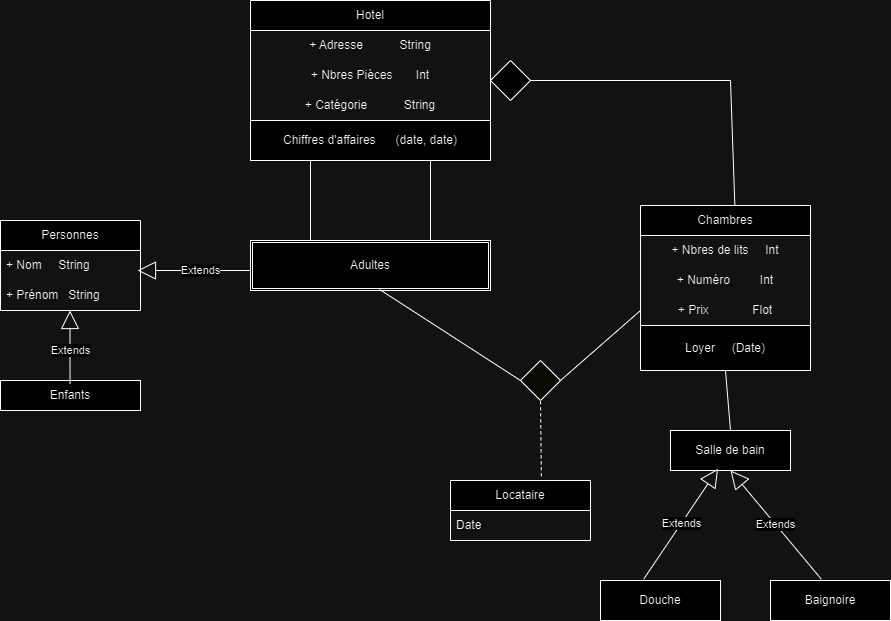

The diagram above was exported from draw.io. Its source (the exported page's mxGraphModel, read from the mxfile embedded in the PNG):
<mxGraphModel dx="1050" dy="1856" grid="1" gridSize="10" guides="1" tooltips="1" connect="1" arrows="1" fold="1" page="1" pageScale="1.5" pageWidth="1169" pageHeight="826" background="none" math="0" shadow="0">
  <root>
    <mxCell id="0" style=";html=1;" />
    <mxCell id="1" style=";html=1;" parent="0" />
    <mxCell id="goOSdWR0hhCcnnqKkiqM-2" value="Hotel" style="swimlane;fontStyle=0;childLayout=stackLayout;horizontal=1;startSize=30;horizontalStack=0;resizeParent=1;resizeParentMax=0;resizeLast=0;collapsible=1;marginBottom=0;whiteSpace=wrap;html=1;" vertex="1" parent="1">
      <mxGeometry x="1040" y="-490" width="240" height="160" as="geometry" />
    </mxCell>
    <mxCell id="goOSdWR0hhCcnnqKkiqM-3" value="+ Adresse&amp;nbsp; &amp;nbsp; &amp;nbsp; &amp;nbsp; &amp;nbsp; &amp;nbsp;String" style="text;strokeColor=none;fillColor=none;align=center;verticalAlign=middle;spacingLeft=4;spacingRight=4;overflow=hidden;points=[[0,0.5],[1,0.5]];portConstraint=eastwest;rotatable=0;whiteSpace=wrap;html=1;" vertex="1" parent="goOSdWR0hhCcnnqKkiqM-2">
      <mxGeometry y="30" width="240" height="30" as="geometry" />
    </mxCell>
    <mxCell id="goOSdWR0hhCcnnqKkiqM-4" value="+ Nbres Pièces&amp;nbsp; &amp;nbsp; &amp;nbsp; &amp;nbsp;Int" style="text;strokeColor=none;fillColor=none;align=center;verticalAlign=middle;spacingLeft=4;spacingRight=4;overflow=hidden;points=[[0,0.5],[1,0.5]];portConstraint=eastwest;rotatable=0;whiteSpace=wrap;html=1;" vertex="1" parent="goOSdWR0hhCcnnqKkiqM-2">
      <mxGeometry y="60" width="240" height="30" as="geometry" />
    </mxCell>
    <mxCell id="goOSdWR0hhCcnnqKkiqM-5" value="+ Catégorie&amp;nbsp; &amp;nbsp; &amp;nbsp; &amp;nbsp; &amp;nbsp; &amp;nbsp;String" style="text;strokeColor=none;fillColor=none;align=center;verticalAlign=middle;spacingLeft=4;spacingRight=4;overflow=hidden;points=[[0,0.5],[1,0.5]];portConstraint=eastwest;rotatable=0;whiteSpace=wrap;html=1;" vertex="1" parent="goOSdWR0hhCcnnqKkiqM-2">
      <mxGeometry y="90" width="240" height="30" as="geometry" />
    </mxCell>
    <mxCell id="goOSdWR0hhCcnnqKkiqM-6" value="Chiffres d'affaires&amp;nbsp; &amp;nbsp; &amp;nbsp; (date, date)" style="rounded=0;whiteSpace=wrap;html=1;" vertex="1" parent="goOSdWR0hhCcnnqKkiqM-2">
      <mxGeometry y="120" width="240" height="40" as="geometry" />
    </mxCell>
    <mxCell id="goOSdWR0hhCcnnqKkiqM-11" value="" style="shape=partialRectangle;whiteSpace=wrap;html=1;bottom=0;top=0;fillColor=none;" vertex="1" parent="1">
      <mxGeometry x="1100" y="-330" width="120" height="90" as="geometry" />
    </mxCell>
    <mxCell id="goOSdWR0hhCcnnqKkiqM-12" value="Adultes" style="shape=ext;double=1;rounded=0;whiteSpace=wrap;html=1;" vertex="1" parent="1">
      <mxGeometry x="1040" y="-250" width="240" height="50" as="geometry" />
    </mxCell>
    <mxCell id="goOSdWR0hhCcnnqKkiqM-13" value="Personnes" style="swimlane;fontStyle=0;childLayout=stackLayout;horizontal=1;startSize=30;horizontalStack=0;resizeParent=1;resizeParentMax=0;resizeLast=0;collapsible=1;marginBottom=0;whiteSpace=wrap;html=1;" vertex="1" parent="1">
      <mxGeometry x="790" y="-270" width="140" height="90" as="geometry" />
    </mxCell>
    <mxCell id="goOSdWR0hhCcnnqKkiqM-14" value="+ Nom&amp;nbsp; &amp;nbsp; &amp;nbsp;String" style="text;strokeColor=none;fillColor=none;align=left;verticalAlign=middle;spacingLeft=4;spacingRight=4;overflow=hidden;points=[[0,0.5],[1,0.5]];portConstraint=eastwest;rotatable=0;whiteSpace=wrap;html=1;" vertex="1" parent="goOSdWR0hhCcnnqKkiqM-13">
      <mxGeometry y="30" width="140" height="30" as="geometry" />
    </mxCell>
    <mxCell id="goOSdWR0hhCcnnqKkiqM-15" value="+ Prénom&amp;nbsp; &amp;nbsp;String" style="text;strokeColor=none;fillColor=none;align=left;verticalAlign=middle;spacingLeft=4;spacingRight=4;overflow=hidden;points=[[0,0.5],[1,0.5]];portConstraint=eastwest;rotatable=0;whiteSpace=wrap;html=1;" vertex="1" parent="goOSdWR0hhCcnnqKkiqM-13">
      <mxGeometry y="60" width="140" height="30" as="geometry" />
    </mxCell>
    <mxCell id="goOSdWR0hhCcnnqKkiqM-17" value="Extends" style="endArrow=block;endSize=16;endFill=0;html=1;rounded=0;" edge="1" parent="1">
      <mxGeometry x="-0.115" width="160" relative="1" as="geometry">
        <mxPoint x="1040" y="-220" as="sourcePoint" />
        <mxPoint x="927" y="-220" as="targetPoint" />
        <mxPoint as="offset" />
        <Array as="points">
          <mxPoint x="1010" y="-220" />
          <mxPoint x="980" y="-220" />
        </Array>
      </mxGeometry>
    </mxCell>
    <mxCell id="goOSdWR0hhCcnnqKkiqM-19" value="Enfants" style="rounded=0;whiteSpace=wrap;html=1;" vertex="1" parent="1">
      <mxGeometry x="790" y="-110" width="140" height="30" as="geometry" />
    </mxCell>
    <mxCell id="goOSdWR0hhCcnnqKkiqM-20" value="Extends" style="endArrow=block;endSize=16;endFill=0;html=1;rounded=0;exitX=0.417;exitY=-0.22;exitDx=0;exitDy=0;exitPerimeter=0;" edge="1" parent="1">
      <mxGeometry x="-0.0899" width="160" relative="1" as="geometry">
        <mxPoint x="859.54" y="-106.59999999999991" as="sourcePoint" />
        <mxPoint x="859.5" y="-180" as="targetPoint" />
        <mxPoint as="offset" />
        <Array as="points" />
      </mxGeometry>
    </mxCell>
    <mxCell id="goOSdWR0hhCcnnqKkiqM-21" value="Chambres" style="swimlane;fontStyle=0;childLayout=stackLayout;horizontal=1;startSize=30;horizontalStack=0;resizeParent=1;resizeParentMax=0;resizeLast=0;collapsible=1;marginBottom=0;whiteSpace=wrap;html=1;" vertex="1" parent="1">
      <mxGeometry x="1430" y="-285" width="170" height="120" as="geometry" />
    </mxCell>
    <mxCell id="goOSdWR0hhCcnnqKkiqM-22" value="+ Nbres de lits&amp;nbsp; &amp;nbsp; &amp;nbsp;Int" style="text;strokeColor=none;fillColor=none;align=center;verticalAlign=middle;spacingLeft=4;spacingRight=4;overflow=hidden;points=[[0,0.5],[1,0.5]];portConstraint=eastwest;rotatable=0;whiteSpace=wrap;html=1;" vertex="1" parent="goOSdWR0hhCcnnqKkiqM-21">
      <mxGeometry y="30" width="170" height="30" as="geometry" />
    </mxCell>
    <mxCell id="goOSdWR0hhCcnnqKkiqM-23" value="+ Numéro&amp;nbsp; &amp;nbsp; &amp;nbsp; &amp;nbsp; &amp;nbsp;Int" style="text;strokeColor=none;fillColor=none;align=center;verticalAlign=middle;spacingLeft=4;spacingRight=4;overflow=hidden;points=[[0,0.5],[1,0.5]];portConstraint=eastwest;rotatable=0;whiteSpace=wrap;html=1;" vertex="1" parent="goOSdWR0hhCcnnqKkiqM-21">
      <mxGeometry y="60" width="170" height="30" as="geometry" />
    </mxCell>
    <mxCell id="goOSdWR0hhCcnnqKkiqM-24" value="+ Prix&amp;nbsp; &amp;nbsp; &amp;nbsp; &amp;nbsp; &amp;nbsp; &amp;nbsp; &amp;nbsp;Flot" style="text;strokeColor=none;fillColor=none;align=center;verticalAlign=middle;spacingLeft=4;spacingRight=4;overflow=hidden;points=[[0,0.5],[1,0.5]];portConstraint=eastwest;rotatable=0;whiteSpace=wrap;html=1;" vertex="1" parent="goOSdWR0hhCcnnqKkiqM-21">
      <mxGeometry y="90" width="170" height="30" as="geometry" />
    </mxCell>
    <mxCell id="goOSdWR0hhCcnnqKkiqM-25" value="Loyer&amp;nbsp; &amp;nbsp; &amp;nbsp;(Date)" style="rounded=0;whiteSpace=wrap;html=1;" vertex="1" parent="1">
      <mxGeometry x="1430" y="-165" width="170" height="45" as="geometry" />
    </mxCell>
    <mxCell id="goOSdWR0hhCcnnqKkiqM-26" value="Salle de bain" style="rounded=0;whiteSpace=wrap;html=1;" vertex="1" parent="1">
      <mxGeometry x="1460" y="-60" width="120" height="40" as="geometry" />
    </mxCell>
    <mxCell id="goOSdWR0hhCcnnqKkiqM-27" value="Douche" style="rounded=0;whiteSpace=wrap;html=1;" vertex="1" parent="1">
      <mxGeometry x="1390" y="90" width="120" height="40" as="geometry" />
    </mxCell>
    <mxCell id="goOSdWR0hhCcnnqKkiqM-28" value="Baignoire" style="rounded=0;whiteSpace=wrap;html=1;" vertex="1" parent="1">
      <mxGeometry x="1560" y="90" width="120" height="40" as="geometry" />
    </mxCell>
    <mxCell id="goOSdWR0hhCcnnqKkiqM-29" value="Extends" style="endArrow=block;endSize=16;endFill=0;html=1;rounded=0;entryX=0.397;entryY=0.955;entryDx=0;entryDy=0;entryPerimeter=0;exitX=0.36;exitY=-0.035;exitDx=0;exitDy=0;exitPerimeter=0;" edge="1" parent="1" source="goOSdWR0hhCcnnqKkiqM-27" target="goOSdWR0hhCcnnqKkiqM-26">
      <mxGeometry width="160" relative="1" as="geometry">
        <mxPoint x="1440" y="80" as="sourcePoint" />
        <mxPoint x="1480" y="10" as="targetPoint" />
        <Array as="points" />
      </mxGeometry>
    </mxCell>
    <mxCell id="goOSdWR0hhCcnnqKkiqM-30" value="Extends" style="endArrow=block;endSize=16;endFill=0;html=1;rounded=0;entryX=0.5;entryY=1;entryDx=0;entryDy=0;exitX=0.423;exitY=-0.035;exitDx=0;exitDy=0;exitPerimeter=0;" edge="1" parent="1" source="goOSdWR0hhCcnnqKkiqM-28" target="goOSdWR0hhCcnnqKkiqM-26">
      <mxGeometry width="160" relative="1" as="geometry">
        <mxPoint x="1734.800048828125" y="50" as="sourcePoint" />
        <mxPoint x="1710" y="10" as="targetPoint" />
        <Array as="points" />
      </mxGeometry>
    </mxCell>
    <mxCell id="goOSdWR0hhCcnnqKkiqM-31" value="Locataire" style="swimlane;fontStyle=0;childLayout=stackLayout;horizontal=1;startSize=30;horizontalStack=0;resizeParent=1;resizeParentMax=0;resizeLast=0;collapsible=1;marginBottom=0;whiteSpace=wrap;html=1;" vertex="1" parent="1">
      <mxGeometry x="1240" y="-10" width="140" height="60" as="geometry" />
    </mxCell>
    <mxCell id="goOSdWR0hhCcnnqKkiqM-34" value="Date" style="text;strokeColor=none;fillColor=none;align=left;verticalAlign=middle;spacingLeft=4;spacingRight=4;overflow=hidden;points=[[0,0.5],[1,0.5]];portConstraint=eastwest;rotatable=0;whiteSpace=wrap;html=1;" vertex="1" parent="goOSdWR0hhCcnnqKkiqM-31">
      <mxGeometry y="30" width="140" height="30" as="geometry" />
    </mxCell>
    <mxCell id="goOSdWR0hhCcnnqKkiqM-35" value="" style="rhombus;whiteSpace=wrap;html=1;fontColor=#000000;fillColor=#ffffc0;strokeColor=default;" vertex="1" parent="1">
      <mxGeometry x="1310" y="-130" width="40" height="40" as="geometry" />
    </mxCell>
    <mxCell id="goOSdWR0hhCcnnqKkiqM-40" value="" style="endArrow=none;dashed=1;html=1;rounded=0;exitX=0.649;exitY=-0.07;exitDx=0;exitDy=0;exitPerimeter=0;" edge="1" parent="1" source="goOSdWR0hhCcnnqKkiqM-31">
      <mxGeometry width="50" height="50" relative="1" as="geometry">
        <mxPoint x="1200" y="-90" as="sourcePoint" />
        <mxPoint x="1330" y="-90" as="targetPoint" />
        <Array as="points" />
      </mxGeometry>
    </mxCell>
    <mxCell id="goOSdWR0hhCcnnqKkiqM-41" value="" style="endArrow=none;html=1;rounded=0;entryX=0;entryY=0.5;entryDx=0;entryDy=0;" edge="1" parent="1" target="goOSdWR0hhCcnnqKkiqM-24">
      <mxGeometry width="50" height="50" relative="1" as="geometry">
        <mxPoint x="1350" y="-110" as="sourcePoint" />
        <mxPoint x="1400" y="-160" as="targetPoint" />
      </mxGeometry>
    </mxCell>
    <mxCell id="goOSdWR0hhCcnnqKkiqM-42" value="" style="endArrow=none;html=1;rounded=0;exitX=0.538;exitY=0.98;exitDx=0;exitDy=0;exitPerimeter=0;entryX=0;entryY=0.5;entryDx=0;entryDy=0;" edge="1" parent="1" source="goOSdWR0hhCcnnqKkiqM-12" target="goOSdWR0hhCcnnqKkiqM-35">
      <mxGeometry width="50" height="50" relative="1" as="geometry">
        <mxPoint x="1200" y="-90" as="sourcePoint" />
        <mxPoint x="1320" y="-120" as="targetPoint" />
      </mxGeometry>
    </mxCell>
    <mxCell id="goOSdWR0hhCcnnqKkiqM-44" value="" style="endArrow=none;html=1;rounded=0;entryX=0.5;entryY=0;entryDx=0;entryDy=0;exitX=0.5;exitY=1;exitDx=0;exitDy=0;" edge="1" parent="1" source="goOSdWR0hhCcnnqKkiqM-25" target="goOSdWR0hhCcnnqKkiqM-26">
      <mxGeometry width="50" height="50" relative="1" as="geometry">
        <mxPoint x="1200" y="-90" as="sourcePoint" />
        <mxPoint x="1250" y="-140" as="targetPoint" />
        <Array as="points" />
      </mxGeometry>
    </mxCell>
    <mxCell id="goOSdWR0hhCcnnqKkiqM-46" value="" style="rhombus;whiteSpace=wrap;html=1;" vertex="1" parent="1">
      <mxGeometry x="1280" y="-430" width="40" height="40" as="geometry" />
    </mxCell>
    <mxCell id="goOSdWR0hhCcnnqKkiqM-47" value="" style="endArrow=none;html=1;rounded=0;entryX=1;entryY=0.5;entryDx=0;entryDy=0;exitX=0.555;exitY=0;exitDx=0;exitDy=0;exitPerimeter=0;" edge="1" parent="1" source="goOSdWR0hhCcnnqKkiqM-21" target="goOSdWR0hhCcnnqKkiqM-46">
      <mxGeometry width="50" height="50" relative="1" as="geometry">
        <mxPoint x="1200" y="-390" as="sourcePoint" />
        <mxPoint x="1250" y="-440" as="targetPoint" />
        <Array as="points">
          <mxPoint x="1520" y="-410" />
        </Array>
      </mxGeometry>
    </mxCell>
  </root>
</mxGraphModel>